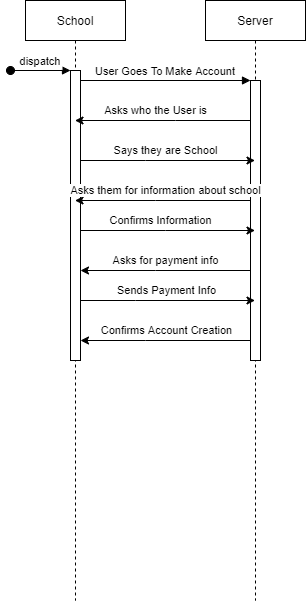

The diagram above was exported from draw.io. Its source (the exported page's mxGraphModel, read from the mxfile embedded in the PNG):
<mxGraphModel dx="1422" dy="762" grid="1" gridSize="10" guides="1" tooltips="1" connect="1" arrows="1" fold="1" page="1" pageScale="1" pageWidth="850" pageHeight="1100" math="0" shadow="0">
  <root>
    <mxCell id="0" />
    <mxCell id="1" parent="0" />
    <mxCell id="3nuBFxr9cyL0pnOWT2aG-1" value="School" style="shape=umlLifeline;perimeter=lifelinePerimeter;container=1;collapsible=0;recursiveResize=0;rounded=0;shadow=0;strokeWidth=1;" parent="1" vertex="1">
      <mxGeometry x="120" y="80" width="100" height="600" as="geometry" />
    </mxCell>
    <mxCell id="3nuBFxr9cyL0pnOWT2aG-2" value="" style="points=[];perimeter=orthogonalPerimeter;rounded=0;shadow=0;strokeWidth=1;" parent="3nuBFxr9cyL0pnOWT2aG-1" vertex="1">
      <mxGeometry x="45" y="70" width="10" height="290" as="geometry" />
    </mxCell>
    <mxCell id="3nuBFxr9cyL0pnOWT2aG-3" value="dispatch" style="verticalAlign=bottom;startArrow=oval;endArrow=block;startSize=8;shadow=0;strokeWidth=1;" parent="3nuBFxr9cyL0pnOWT2aG-1" target="3nuBFxr9cyL0pnOWT2aG-2" edge="1">
      <mxGeometry relative="1" as="geometry">
        <mxPoint x="-15" y="70" as="sourcePoint" />
      </mxGeometry>
    </mxCell>
    <mxCell id="3nuBFxr9cyL0pnOWT2aG-5" value="Server" style="shape=umlLifeline;perimeter=lifelinePerimeter;container=1;collapsible=0;recursiveResize=0;rounded=0;shadow=0;strokeWidth=1;" parent="1" vertex="1">
      <mxGeometry x="300" y="80" width="100" height="600" as="geometry" />
    </mxCell>
    <mxCell id="3nuBFxr9cyL0pnOWT2aG-6" value="" style="points=[];perimeter=orthogonalPerimeter;rounded=0;shadow=0;strokeWidth=1;" parent="3nuBFxr9cyL0pnOWT2aG-5" vertex="1">
      <mxGeometry x="45" y="80" width="10" height="280" as="geometry" />
    </mxCell>
    <mxCell id="3nuBFxr9cyL0pnOWT2aG-8" value="User Goes To Make Account" style="verticalAlign=bottom;endArrow=block;entryX=0;entryY=0;shadow=0;strokeWidth=1;" parent="1" source="3nuBFxr9cyL0pnOWT2aG-2" target="3nuBFxr9cyL0pnOWT2aG-6" edge="1">
      <mxGeometry relative="1" as="geometry">
        <mxPoint x="275" y="160" as="sourcePoint" />
      </mxGeometry>
    </mxCell>
    <mxCell id="mAAgfzQgvrHDQt4HbXxc-1" value="Asks who the User is" style="edgeStyle=orthogonalEdgeStyle;rounded=0;orthogonalLoop=1;jettySize=auto;html=1;" parent="1" source="3nuBFxr9cyL0pnOWT2aG-6" target="3nuBFxr9cyL0pnOWT2aG-1" edge="1">
      <mxGeometry x="0.0853" y="-10" relative="1" as="geometry">
        <Array as="points">
          <mxPoint x="270" y="200" />
          <mxPoint x="270" y="200" />
        </Array>
        <mxPoint as="offset" />
      </mxGeometry>
    </mxCell>
    <mxCell id="mAAgfzQgvrHDQt4HbXxc-2" style="edgeStyle=orthogonalEdgeStyle;rounded=0;orthogonalLoop=1;jettySize=auto;html=1;" parent="1" source="3nuBFxr9cyL0pnOWT2aG-2" target="3nuBFxr9cyL0pnOWT2aG-5" edge="1">
      <mxGeometry relative="1" as="geometry">
        <Array as="points">
          <mxPoint x="240" y="240" />
          <mxPoint x="240" y="240" />
        </Array>
      </mxGeometry>
    </mxCell>
    <mxCell id="mAAgfzQgvrHDQt4HbXxc-4" value="Says they are School" style="edgeLabel;html=1;align=center;verticalAlign=middle;resizable=0;points=[];" parent="mAAgfzQgvrHDQt4HbXxc-2" vertex="1" connectable="0">
      <mxGeometry x="-0.07" y="-1" relative="1" as="geometry">
        <mxPoint x="3.86" y="-11.03" as="offset" />
      </mxGeometry>
    </mxCell>
    <mxCell id="mAAgfzQgvrHDQt4HbXxc-5" value="Asks them for information about school" style="edgeStyle=orthogonalEdgeStyle;rounded=0;orthogonalLoop=1;jettySize=auto;html=1;" parent="1" source="3nuBFxr9cyL0pnOWT2aG-6" target="3nuBFxr9cyL0pnOWT2aG-1" edge="1">
      <mxGeometry x="-0.029" y="-10" relative="1" as="geometry">
        <Array as="points">
          <mxPoint x="250" y="280" />
          <mxPoint x="250" y="280" />
        </Array>
        <mxPoint as="offset" />
      </mxGeometry>
    </mxCell>
    <mxCell id="mAAgfzQgvrHDQt4HbXxc-6" style="edgeStyle=orthogonalEdgeStyle;rounded=0;orthogonalLoop=1;jettySize=auto;html=1;" parent="1" source="3nuBFxr9cyL0pnOWT2aG-2" target="3nuBFxr9cyL0pnOWT2aG-5" edge="1">
      <mxGeometry relative="1" as="geometry">
        <Array as="points">
          <mxPoint x="260" y="310" />
          <mxPoint x="260" y="310" />
        </Array>
      </mxGeometry>
    </mxCell>
    <mxCell id="mAAgfzQgvrHDQt4HbXxc-7" value="Confirms Information" style="edgeLabel;html=1;align=center;verticalAlign=middle;resizable=0;points=[];" parent="mAAgfzQgvrHDQt4HbXxc-6" vertex="1" connectable="0">
      <mxGeometry x="-0.0962" y="2" relative="1" as="geometry">
        <mxPoint y="-8.03" as="offset" />
      </mxGeometry>
    </mxCell>
    <mxCell id="mAAgfzQgvrHDQt4HbXxc-8" style="edgeStyle=orthogonalEdgeStyle;rounded=0;orthogonalLoop=1;jettySize=auto;html=1;" parent="1" source="3nuBFxr9cyL0pnOWT2aG-6" target="3nuBFxr9cyL0pnOWT2aG-2" edge="1">
      <mxGeometry relative="1" as="geometry">
        <Array as="points">
          <mxPoint x="250" y="350" />
          <mxPoint x="250" y="350" />
        </Array>
      </mxGeometry>
    </mxCell>
    <mxCell id="mAAgfzQgvrHDQt4HbXxc-9" value="Asks for payment info" style="edgeLabel;html=1;align=center;verticalAlign=middle;resizable=0;points=[];" parent="mAAgfzQgvrHDQt4HbXxc-8" vertex="1" connectable="0">
      <mxGeometry x="0.1193" y="1" relative="1" as="geometry">
        <mxPoint x="9.86" y="-11.03" as="offset" />
      </mxGeometry>
    </mxCell>
    <mxCell id="mAAgfzQgvrHDQt4HbXxc-10" style="edgeStyle=orthogonalEdgeStyle;rounded=0;orthogonalLoop=1;jettySize=auto;html=1;" parent="1" source="3nuBFxr9cyL0pnOWT2aG-2" target="3nuBFxr9cyL0pnOWT2aG-5" edge="1">
      <mxGeometry relative="1" as="geometry">
        <Array as="points">
          <mxPoint x="230" y="380" />
          <mxPoint x="230" y="380" />
        </Array>
      </mxGeometry>
    </mxCell>
    <mxCell id="mAAgfzQgvrHDQt4HbXxc-11" value="Sends Payment Info" style="edgeLabel;html=1;align=center;verticalAlign=middle;resizable=0;points=[];" parent="mAAgfzQgvrHDQt4HbXxc-10" vertex="1" connectable="0">
      <mxGeometry x="-0.0831" relative="1" as="geometry">
        <mxPoint x="5" y="-10.03" as="offset" />
      </mxGeometry>
    </mxCell>
    <mxCell id="mAAgfzQgvrHDQt4HbXxc-12" style="edgeStyle=orthogonalEdgeStyle;rounded=0;orthogonalLoop=1;jettySize=auto;html=1;" parent="1" source="3nuBFxr9cyL0pnOWT2aG-6" target="3nuBFxr9cyL0pnOWT2aG-2" edge="1">
      <mxGeometry relative="1" as="geometry">
        <Array as="points">
          <mxPoint x="240" y="420" />
          <mxPoint x="240" y="420" />
        </Array>
      </mxGeometry>
    </mxCell>
    <mxCell id="mAAgfzQgvrHDQt4HbXxc-13" value="Confirms Account Creation" style="edgeLabel;html=1;align=center;verticalAlign=middle;resizable=0;points=[];" parent="mAAgfzQgvrHDQt4HbXxc-12" vertex="1" connectable="0">
      <mxGeometry x="0.1664" relative="1" as="geometry">
        <mxPoint x="14.43" y="-10.03" as="offset" />
      </mxGeometry>
    </mxCell>
  </root>
</mxGraphModel>